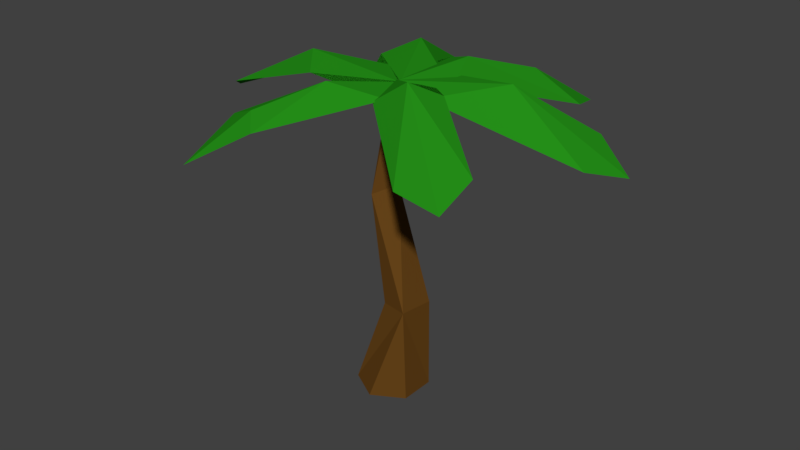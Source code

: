 # Source: tree5.1.blend  (saved by Blender 2.77.0; exported with 4.5.12 LTS)
import bpy
from mathutils import Matrix  # noqa: F401  (used for matrix-valued properties, if any)

bpy.ops.wm.read_factory_settings(use_empty=True)
scene = bpy.context.scene
scene.name = 'Scene'

# ---- collections
col_collection_1 = bpy.data.collections.new('Collection 1'); scene.collection.children.link(col_collection_1)

# ---- materials (node trees are filled in below, after node groups)
mat_tunkniyog = bpy.data.materials.new('tunkNiyog')
mat_tunkniyog.alpha_threshold = 0.0
mat_tunkniyog.diffuse_color = (0.1384, 0.05951, 0.01033, 1.0)
mat_tunkniyog.specular_color = (0.009721, 0.009721, 0.009721)
mat_tunkniyog.roughness = 0.5
mat_leavesniyogcolor = bpy.data.materials.new('leavesNiyogColor')
mat_leavesniyogcolor.alpha_threshold = 0.0
mat_leavesniyogcolor.diffuse_color = (0.03188, 0.3266, 0.0365, 1.0)
mat_leavesniyogcolor.specular_color = (0.009721, 0.009721, 0.009721)
mat_leavesniyogcolor.roughness = 0.5

# ---- material node trees
mat_tunkniyog.use_nodes = True; mat_tunkniyog.node_tree.nodes.clear()
_N = mat_tunkniyog.node_tree.nodes; _L = mat_tunkniyog.node_tree.links
n0 = _N.new('ShaderNodeOutputMaterial'); n0.name = 'Material Output'; n0.location = (300, 300)
n1 = _N.new('ShaderNodeBsdfDiffuse'); n1.name = 'Diffuse BSDF'; n1.location = (10, 300)
n1.inputs[0].default_value = (0.1384, 0.05951, 0.01033, 1.0)
_L.new(n1.outputs[0], n0.inputs[0])
n0.is_active_output = True
mat_leavesniyogcolor.use_nodes = True; mat_leavesniyogcolor.node_tree.nodes.clear()
_N = mat_leavesniyogcolor.node_tree.nodes; _L = mat_leavesniyogcolor.node_tree.links
n0 = _N.new('ShaderNodeOutputMaterial'); n0.name = 'Material Output'; n0.location = (300, 300)
n1 = _N.new('ShaderNodeBsdfDiffuse'); n1.name = 'Diffuse BSDF'; n1.location = (10, 300)
n1.inputs[0].default_value = (0.01809, 0.2699, 0.009211, 1.0)
_L.new(n1.outputs[0], n0.inputs[0])
n0.is_active_output = True

# ---- world
world_world = bpy.data.worlds.new('World'); scene.world = world_world
world_world.color = (0.05088, 0.05088, 0.05088)
world_world.use_sun_shadow = False
world_world.sun_shadow_jitter_overblur = 0.0
world_world.cycles.sampling_method = 'MANUAL'

# ---- meshes
me_cylinder_001 = bpy.data.meshes.new('Cylinder.001')
me_cylinder_001.from_pydata([(-4.867e-09, -0.1377, -0.7081), (0.1542, 5.996, -0.1592), (0.6132, -0.1377, -0.3541), (0.2901, 5.973, -0.07958), (0.6132, -0.1377, 0.3541), (0.2901, 5.973, 0.07958), (-6.677e-08, -0.1377, 0.7081), (0.1542, 5.996, 0.1592), (-0.6132, -0.1377, 0.3541), (0.01843, 6.02, 0.07958), (-0.6132, -0.1377, -0.3541), (0.01843, 6.02, -0.07958), (0.6295, 1.735, -0.3148), (0.1345, 4.121, -0.02602), (0.5718, 1.769, 0.3923), (-0.314, 3.881, 0.2209), (0.009363, 1.724, 0.2479), (-0.2767, 3.909, -0.2825), (0.009362, 1.724, -0.1849), (-4.051, 5.031, -0.1392), (-1.892, 6.155, -0.02214), (-3.338, 5.269, -0.7076), (-1.341, 6.079, 0.6425), (-3.43, 5.412, 0.5246), (-0.5737, 6.072, -0.588), (0.1551, 6.049, 0.02297), (0.1551, 6.049, 0.02297), (0.1551, 6.049, 0.02297), (0.1848, 6.092, 0.002377), (-1.725, 5.021, -3.734), (-0.801, 6.148, -1.79), (-0.8845, 5.273, -3.387), (0.3712, 6.097, -0.8836), (-1.1, 6.059, -0.9877), (-2.008, 5.393, -2.865), (1.716, 5.012, -3.848), (0.6178, 6.202, -1.353), (1.191, 5.766, -2.667), (0.9606, 6.085, -0.4704), (-0.2714, 6.017, -0.7764), (0.8812, 5.408, -3.506), (0.07752, 6.095, 0.02593), (4.012, 4.931, -1.278), (1.944, 6.136, -0.8197), (3.556, 5.152, -0.5765), (0.5152, 6.101, -0.8153), (3.195, 5.378, -1.682), (0.1305, 6.083, 0.05278), (-1.603, 5.176, 3.386), (-0.427, 6.215, 1.202), (-1.035, 5.887, 2.355), (-1.724, 5.667, 2.11), (-0.6296, 6.004, 0.3908), (0.5002, 6.045, 0.7248), (-0.6638, 5.764, 2.735), (0.9874, 6.396, 0.7888), (0.3213, 6.015, 0.888), (0.8908, 6.108, -0.0916), (2.76, 5.488, 1.373), (0.1538, 6.09, 0.02225), (-1.895, 6.238, -0.02358), (-0.456, 6.02, 0.6424), (0.1525, 6.131, 0.02152), (0.1525, 6.131, 0.02152), (0.1525, 6.131, 0.02152), (-0.8036, 6.23, -1.792), (-0.6679, 5.997, -0.2145), (0.1117, 6.093, 0.01193), (0.6152, 6.284, -1.355), (1.188, 5.849, -2.669), (1.993, 5.237, -2.984), (0.04141, 6.081, -1.597), (1.941, 6.218, -0.8212), (0.8821, 5.995, 0.2076), (-0.4294, 6.288, 1.201), (-1.037, 5.96, 2.354), (0.03187, 6.072, -0.06344), (2.741, 5.152, 2.173), (0.9847, 6.478, 0.7873), (1.801, 5.266, 2.121), (1.385, 6.206, 0.3325)], [(26, 63), (27, 64), (25, 62)], [(15, 13, 5, 7), (3, 5, 13), (17, 15, 9, 11), (15, 7, 9), (3, 1, 11, 9, 7, 5), (10, 18, 12, 0), (11, 1, 17), (0, 2, 4, 6, 8, 10), (10, 8, 16, 18), (16, 15, 17, 18), (8, 6, 14, 16), (2, 12, 14, 4), (13, 15, 14), (22, 20, 59, 61), (12, 17, 13), (23, 19, 20), (20, 21, 24), (33, 30, 28, 66), (34, 29, 30), (71, 36, 67, 39), (30, 31, 32), (40, 35, 37), (36, 37, 70, 38), (40, 37, 36, 71), (49, 50, 51, 52), (46, 42, 43), (43, 41, 45), (43, 44, 73), (54, 48, 50), (49, 47, 53), (54, 50, 49, 53), (80, 55, 76, 57), (58, 77, 55), (22, 61, 59, 60), (55, 79, 56), (60, 59, 24), (33, 66, 28, 65), (71, 39, 67, 68), (65, 28, 32), (17, 1, 3, 13), (70, 69, 68, 38), (68, 67, 38), (40, 71, 68, 69), (51, 75, 74, 52), (45, 41, 72), (72, 41, 73), (46, 45, 72), (53, 47, 74), (74, 47, 52), (54, 53, 74, 75), (80, 57, 76, 78), (78, 76, 56), (12, 18, 17), (14, 15, 16), (6, 4, 14), (14, 12, 13), (0, 12, 2), (59, 20, 24), (19, 21, 20), (23, 20, 22), (28, 30, 32), (29, 31, 30), (34, 30, 33), (67, 36, 38), (35, 70, 37), (41, 43, 73), (42, 44, 43), (45, 46, 43), (47, 49, 52), (48, 51, 50), (76, 55, 56), (77, 79, 55), (58, 55, 80), (19, 23, 60), (19, 60, 21), (21, 60, 24), (23, 22, 60), (29, 34, 65), (29, 65, 31), (31, 65, 32), (34, 33, 65), (35, 40, 69), (35, 69, 70), (42, 46, 72), (42, 72, 44), (44, 72, 73), (48, 54, 75), (48, 75, 51), (77, 58, 78), (77, 78, 79), (79, 78, 56), (58, 80, 78)])
me_cylinder_001.polygons.foreach_set('material_index', [0, 0, 0, 0, 0, 0, 0, 0, 0, 0, 0, 0, 0, 1, 0, 1, 1, 1, 1, 1, 1, 1, 1, 1, 1, 1, 1, 1, 1, 1, 1, 1, 1, 1, 1, 1, 1, 1, 1, 0, 1, 1, 1, 1, 1, 1, 1, 1, 1, 1, 1, 1, 0, 0, 0, 0, 0, 1, 1, 1, 1, 1, 1, 1, 1, 1, 1, 1, 1, 1, 1, 1, 1, 1, 1, 1, 1, 1, 1, 1, 1, 1, 1, 1, 1, 1, 1, 1, 1, 1, 1, 1])
me_cylinder_001.materials.append(mat_tunkniyog)
me_cylinder_001.materials.append(mat_leavesniyogcolor)
me_cylinder_001.use_remesh_preserve_volume = False
me_cylinder_001.use_remesh_preserve_attributes = False
me_cylinder_001.use_mirror_vertex_groups = False
me_cylinder_001.update()

# ---- objects
ob_cylinder_001 = bpy.data.objects.new('Cylinder.001', me_cylinder_001)

# ---- transforms, parenting, visibility, modifiers, constraints
ob_cylinder_001.location = (0.0, 0.0, 0.03905)
ob_cylinder_001.rotation_euler = (1.571, 0.0, 0.0)
ob_cylinder_001.lineart.crease_threshold = 0.0

# ---- collection membership
col_collection_1.objects.link(ob_cylinder_001)

# ---- scene / render settings (as saved in the file)
scene.frame_start = 1; scene.frame_end = 250; scene.frame_set(1)
scene.render.engine = 'CYCLES'
scene.render.resolution_percentage = 50
scene.render.dither_intensity = 0.0
scene.cycles.use_denoising = False
scene.cycles.samples = 128
scene.cycles.sampling_pattern = 'TABULATED_SOBOL'
scene.cycles.light_sampling_threshold = 0.0
scene.cycles.use_adaptive_sampling = False
scene.cycles.use_light_tree = False
scene.cycles.blur_glossy = 0.0
scene.cycles.sample_clamp_indirect = 0.0
scene.view_settings.view_transform = 'Standard'
bpy.context.view_layer.update()

# ---- added for rendering (the .blend has no active camera and no usable light): camera, sun
cam_auto = bpy.data.cameras.new('AutoCamera')
cam_auto.lens = 50.0
cam_auto.sensor_width = 36.0
cam_auto.clip_end = 1000.0
ob_auto_camera = bpy.data.objects.new('AutoCamera', cam_auto)
scene.collection.objects.link(ob_auto_camera)
ob_auto_camera.location = (11.7239, -13.8608, 12.604)
ob_auto_camera.rotation_euler = (1.09748, -7.21219e-08, 0.694738)
scene.camera = ob_auto_camera
light_auto_sun = bpy.data.lights.new('AutoSun', 'SUN')
light_auto_sun.energy = 3.0
light_auto_sun.angle = 0.0523599
ob_auto_sun = bpy.data.objects.new('AutoSun', light_auto_sun)
scene.collection.objects.link(ob_auto_sun)
ob_auto_sun.rotation_euler = (0.872665, 0.174533, 0.523599)
bpy.context.view_layer.update()
